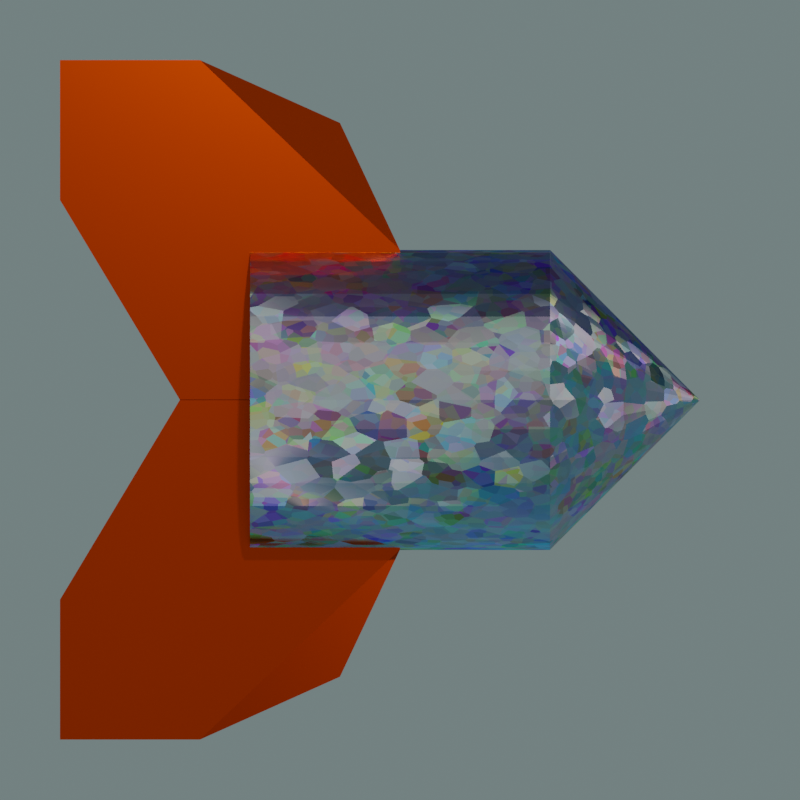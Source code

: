 # Source: Rocket.blend  (saved by Blender 2.81.16; exported with 4.5.12 LTS)
import bpy
from mathutils import Matrix  # noqa: F401  (used for matrix-valued properties, if any)

bpy.ops.wm.read_factory_settings(use_empty=True)
scene = bpy.context.scene
scene.name = 'Scene'

# ---- collections
col_collection = bpy.data.collections.new('Collection'); scene.collection.children.link(col_collection)

# ---- materials (node trees are filled in below, after node groups)
mat_building = bpy.data.materials.new('Building')
mat_building.alpha_threshold = 0.0
mat_building.preview_render_type = 'CUBE'
mat_building.roughness = 0.5
mat_bmd_galvanizedmetal_0021 = bpy.data.materials.new('BMD_GalvanizedMetal_0021')
mat_bmd_galvanizedmetal_0021.alpha_threshold = 0.0
mat_bmd_galvanizedmetal_0021.diffuse_color = (0.3757, 0.3757, 0.3757, 1.0)
mat_bmd_galvanizedmetal_0021.roughness = 0.5
mat_bmd_galvanizedmetal_0021.line_color = (0.0, 0.0, 0.0, 1.0)
mat_material = bpy.data.materials.new('Material')

# ---- material node trees
mat_building.use_nodes = True; mat_building.node_tree.nodes.clear()
_N = mat_building.node_tree.nodes; _L = mat_building.node_tree.links
n0 = _N.new('ShaderNodeOutputMaterial'); n0.name = 'Material Output'; n0.location = (505, 44)
n1 = _N.new('ShaderNodeBsdfGlass'); n1.name = 'Glass BSDF'; n1.location = (-405, 17)
n1.distribution = 'BECKMANN'
n1.inputs[0].default_value = (0.7282, 1.0, 1.0, 1.0)
n2 = _N.new('ShaderNodeBsdfAnisotropic'); n2.name = 'Glossy BSDF'; n2.location = (-405, -165)
n2.distribution = 'BECKMANN'
n2.inputs[0].default_value = (1.0, 1.0, 1.0, 1.0)
n2.inputs[1].default_value = 0.1414
n3 = _N.new('ShaderNodeMixShader'); n3.name = 'Mix Shader'; n3.location = (265, 139)
n4 = _N.new('ShaderNodeBsdfDiffuse'); n4.name = 'Diffuse BSDF'; n4.location = (15, -195)
n4.inputs[0].default_value = (0.3304, 0.3304, 0.3304, 1.0)
n5 = _N.new('ShaderNodeMath'); n5.name = 'Math'; n5.location = (265, 7)
n5.operation = 'MULTIPLY'
n5.inputs[1].default_value = 0.05
n6 = _N.new('ShaderNodeMixShader'); n6.name = 'Mix Shader.001'; n6.location = (15, -64)
n6.inputs[0].default_value = 0.7455
n7 = _N.new('ShaderNodeTexBrick'); n7.name = 'Brick Texture'; n7.location = (15, 310)
n7.offset_frequency = 1
n7.squash_frequency = 3
n7.offset = 0.0
n7.squash = 0.0
n7.inputs[4].default_value = 16.0
n7.inputs[5].default_value = 0.01999
n7.inputs[6].default_value = 0.0
n7.inputs[8].default_value = 0.75
n7.inputs[9].default_value = 0.5
n8 = _N.new('ShaderNodeMapping'); n8.name = 'Mapping'; n8.location = (-405, 307)
n8.inputs[2].default_value = (1.571, -0.7854, -6.497)
n9 = _N.new('ShaderNodeTexCoord'); n9.name = 'Texture Coordinate'; n9.location = (-645, 115)
n10 = _N.new('ShaderNodeDisplacement'); n10.name = 'Displacement'; n10.location = (385, 26)
n10.inputs[1].default_value = 0.0
n10.inputs[2].default_value = 0.1
_L.new(n3.outputs[0], n0.inputs[0])
_L.new(n4.outputs[0], n3.inputs[2])
_L.new(n2.outputs[0], n6.inputs[2])
_L.new(n6.outputs[0], n3.inputs[1])
_L.new(n1.outputs[0], n6.inputs[1])
_L.new(n9.outputs[0], n8.inputs[0])
_L.new(n7.outputs[1], n3.inputs[0])
_L.new(n8.outputs[0], n7.inputs[0])
_L.new(n7.outputs[1], n5.inputs[0])
_L.new(n5.outputs[0], n10.inputs[0])
_L.new(n10.outputs[0], n0.inputs[2])
n0.is_active_output = True
mat_bmd_galvanizedmetal_0021.use_nodes = True; mat_bmd_galvanizedmetal_0021.node_tree.nodes.clear()
_N = mat_bmd_galvanizedmetal_0021.node_tree.nodes; _L = mat_bmd_galvanizedmetal_0021.node_tree.links
n0 = _N.new('ShaderNodeOutputMaterial'); n0.name = 'Material Output'; n0.location = (1316, -193)
n1 = _N.new('ShaderNodeMix'); n1.name = 'Mix.001'; n1.location = (350, 64)
n1.data_type = 'RGBA'
n2 = _N.new('ShaderNodeBsdfAnisotropic'); n2.name = 'Anisotropic BSDF'; n2.location = (940, 18)
n2.distribution = 'BECKMANN'
n2.inputs[1].default_value = 0.75
n2.inputs[2].default_value = 0.5
n3 = _N.new('ShaderNodeTexCoord'); n3.name = 'Texture Coordinate'; n3.location = (-616, -258)
n4 = _N.new('ShaderNodeTexVoronoi'); n4.name = 'Voronoi Texture.001'; n4.location = (113, -75)
n4.inputs[2].default_value = 32.0
n5 = _N.new('ShaderNodeRGBCurve'); n5.name = 'RGB Curves'; n5.location = (-176, 162)
_c = n5.mapping.curves[3]
while len(_c.points) > 2: _c.points.remove(_c.points[-1])
_c.points[0].location = (0.0, 0.9625); _c.points[0].handle_type = 'AUTO'
_c.points[1].location = (0.13636, 0.0); _c.points[1].handle_type = 'AUTO'
_p = _c.points.new(0.25909, 0.925); _p.handle_type = 'AUTO'
_p = _c.points.new(0.38182, 0.00625); _p.handle_type = 'AUTO'
_p = _c.points.new(0.5, 0.93125); _p.handle_type = 'AUTO'
_p = _c.points.new(0.62727, 0.0); _p.handle_type = 'AUTO'
_p = _c.points.new(0.74545, 0.925); _p.handle_type = 'AUTO'
_p = _c.points.new(0.87273, 0.0); _p.handle_type = 'AUTO'
_p = _c.points.new(1.0, 1.0); _p.handle_type = 'AUTO'
n5.mapping.update()
n6 = _N.new('ShaderNodeTexVoronoi'); n6.name = 'Voronoi Texture'; n6.location = (-371, 293)
n6.inputs[2].default_value = 16.0
n7 = _N.new('ShaderNodeTexGradient'); n7.name = 'Gradient Texture'; n7.location = (667, 372)
n8 = _N.new('ShaderNodeTexGradient'); n8.name = 'Gradient Texture.001'; n8.location = (130, 445)
n9 = _N.new('ShaderNodeMix'); n9.name = 'Mix'; n9.location = (771, 146)
n9.data_type = 'RGBA'
n9.inputs[7].default_value = (0.5225, 0.5225, 0.5225, 1.0)
n10 = _N.new('ShaderNodeVectorCurve'); n10.name = 'Vector Curves'; n10.location = (437, -301)
n10.mapping.use_clip = False
_c = n10.mapping.curves[0]
while len(_c.points) > 2: _c.points.remove(_c.points[-1])
_c.points[0].location = (-3.0, 1.0); _c.points[0].handle_type = 'AUTO'
_c.points[1].location = (-2.50909, -2.475); _c.points[1].handle_type = 'AUTO'
_p = _c.points.new(-1.96364, 0.425); _p.handle_type = 'AUTO'
_p = _c.points.new(-1.47273, -2.525); _p.handle_type = 'AUTO'
_p = _c.points.new(-1.0, 0.525); _p.handle_type = 'AUTO'
_p = _c.points.new(-0.54545, -2.425); _p.handle_type = 'AUTO'
_p = _c.points.new(-0.03636, 0.375); _p.handle_type = 'AUTO'
_p = _c.points.new(0.49091, -2.475); _p.handle_type = 'AUTO'
_p = _c.points.new(1.0, 1.0); _p.handle_type = 'AUTO'
_c = n10.mapping.curves[1]
while len(_c.points) > 2: _c.points.remove(_c.points[-1])
_c.points[0].location = (-3.0, -3.0); _c.points[0].handle_type = 'AUTO'
_c.points[1].location = (1.0, 1.0); _c.points[1].handle_type = 'AUTO'
_c = n10.mapping.curves[2]
while len(_c.points) > 2: _c.points.remove(_c.points[-1])
_c.points[0].location = (-3.0, -3.0); _c.points[0].handle_type = 'AUTO'
_c.points[1].location = (1.0, 1.0); _c.points[1].handle_type = 'AUTO'
n10.mapping.update()
_L.new(n3.outputs[0], n10.inputs[1])
_L.new(n10.outputs[0], n2.inputs[5])
_L.new(n3.outputs[0], n6.inputs[0])
_L.new(n9.outputs[2], n2.inputs[0])
_L.new(n3.outputs[0], n4.inputs[0])
_L.new(n1.outputs[2], n9.inputs[6])
_L.new(n5.outputs[0], n1.inputs[6])
_L.new(n5.outputs[0], n10.inputs[0])
_L.new(n6.outputs[1], n9.inputs[0])
_L.new(n6.outputs[1], n5.inputs[1])
_L.new(n4.outputs[1], n1.inputs[7])
_L.new(n2.outputs[0], n0.inputs[0])
n0.is_active_output = True
mat_material.use_nodes = True; mat_material.node_tree.nodes.clear()
_N = mat_material.node_tree.nodes; _L = mat_material.node_tree.links
n0 = _N.new('ShaderNodeOutputMaterial'); n0.name = 'Material Output'; n0.location = (300, 300)
n1 = _N.new('ShaderNodeBsdfPrincipled'); n1.name = 'Principled BSDF'; n1.location = (10, 300)
n1.distribution = 'GGX'
n1.subsurface_method = 'BURLEY'
n1.inputs[0].default_value = (1.0, 0.07324, 0.0, 1.0)
n1.inputs[1].default_value = 1.0
n1.inputs[2].default_value = 0.25
n1.inputs[3].default_value = 1.45
n1.inputs[27].default_value = (0.0, 0.0, 0.0, 1.0)
n1.inputs[28].default_value = 1.0
_L.new(n1.outputs[0], n0.inputs[0])
n0.is_active_output = True

# ---- world
world_world = bpy.data.worlds.new('World'); scene.world = world_world
world_world.use_nodes = True; world_world.node_tree.nodes.clear()
_N = world_world.node_tree.nodes; _L = world_world.node_tree.links
n0 = _N.new('ShaderNodeOutputWorld'); n0.name = 'World Output'; n0.location = (300, 300)
n1 = _N.new('ShaderNodeBackground'); n1.name = 'Background'; n1.location = (10, 300)
n2 = _N.new('ShaderNodeTexSky'); n2.name = 'Sky Texture'; n2.location = (-280, 260)
n2.sky_type = 'HOSEK_WILKIE'
n2.sun_elevation = 1.571
_L.new(n1.outputs[0], n0.inputs[0])
_L.new(n2.outputs[0], n1.inputs[0])
n0.is_active_output = True
world_world.color = (0.05088, 0.05088, 0.05088)
world_world.use_sun_shadow = False
world_world.sun_shadow_jitter_overblur = 0.0

# ---- cameras
cam_camera = bpy.data.cameras.new('Camera')
cam_camera.type = 'ORTHO'
cam_camera.clip_end = 100.0
cam_camera.lens = 46.6
cam_camera.ortho_scale = 4.0

# ---- lights
light_light = bpy.data.lights.new('Light', 'POINT')
light_light.transmission_factor = 0.0
light_light.energy = 1000.0
light_light.shadow_soft_size = 0.1
light_light.shadow_maximum_resolution = 0.006
light_light.use_absolute_resolution = True

# ---- meshes
me_material_preview_mesh = bpy.data.meshes.new('Material_Preview_Mesh')
me_material_preview_mesh.from_pydata([], [], [])
me_material_preview_mesh.materials.append(mat_building)
me_material_preview_mesh.use_remesh_fix_poles = True
me_material_preview_mesh.use_remesh_preserve_attributes = False
me_material_preview_mesh.use_mirror_vertex_groups = False
me_material_preview_mesh.update()
me_cone = bpy.data.meshes.new('Cone')
me_cone.from_pydata([(0.0, 1.0, -1.0), (0.1951, 0.9808, -1.0), (0.3827, 0.9239, -1.0), (0.5556, 0.8315, -1.0), (0.7071, 0.7071, -1.0), (0.8315, 0.5556, -1.0), (0.9239, 0.3827, -1.0), (0.9808, 0.1951, -1.0), (1.0, 7.55e-08, -1.0), (0.9808, -0.1951, -1.0), (0.9239, -0.3827, -1.0), (0.8315, -0.5556, -1.0), (0.7071, -0.7071, -1.0), (0.5556, -0.8315, -1.0), (0.3827, -0.9239, -1.0), (0.1951, -0.9808, -1.0), (-3.258e-07, -1.0, -1.0), (-0.1951, -0.9808, -1.0), (-0.3827, -0.9239, -1.0), (-0.5556, -0.8315, -1.0), (-0.7071, -0.7071, -1.0), (-0.8315, -0.5556, -1.0), (-0.9239, -0.3827, -1.0), (0.0, 0.0, 1.0), (-0.9808, -0.1951, -1.0), (-1.0, 9.656e-07, -1.0), (-0.9808, 0.1951, -1.0), (-0.9239, 0.3827, -1.0), (-0.8315, 0.5556, -1.0), (-0.7071, 0.7071, -1.0), (-0.5556, 0.8315, -1.0), (-0.3827, 0.9239, -1.0), (-0.1951, 0.9808, -1.0), (1.002, -0.0009934, -4.998), (1.0, -3.927e-05, -0.998), (0.9827, -0.1961, -4.998), (0.9812, -0.1951, -0.9979), (0.9257, -0.3837, -4.998), (0.9242, -0.3827, -0.9978), (0.8331, -0.5565, -4.998), (0.8316, -0.5556, -0.9978), (0.7087, -0.708, -4.998), (0.7072, -0.7071, -0.9978), (0.5571, -0.8323, -4.998), (0.5556, -0.8314, -0.9979), (0.3841, -0.9247, -4.999), (0.3826, -0.9237, -0.9981), (0.1965, -0.9815, -4.999), (0.195, -0.9805, -0.9983), (0.001352, -1.001, -4.999), (-0.0001432, -0.9996, -0.9986), (-0.1938, -0.9813, -4.999), (-0.1952, -0.9803, -0.9989), (-0.3813, -0.9243, -5.0), (-0.3828, -0.9233, -0.9992), (-0.5542, -0.8318, -5.0), (-0.5557, -0.8308, -0.9996), (-0.7057, -0.7073, -5.0), (-0.7072, -0.7063, -0.9999), (-0.83, -0.5557, -5.001), (-0.8315, -0.5547, -1.0), (-0.9223, -0.3827, -5.001), (-0.9238, -0.3818, -1.001), (-0.9791, -0.1951, -5.001), (-0.9806, -0.1941, -1.001), (-0.9982, 3.959e-05, -5.001), (-0.9997, 0.0009937, -1.001), (-0.9789, 0.1951, -5.002), (-0.9804, 0.1961, -1.001), (-0.9219, 0.3827, -5.002), (-0.9234, 0.3837, -1.001), (-0.8294, 0.5556, -5.002), (-0.8309, 0.5565, -1.001), (-0.705, 0.7071, -5.002), (-0.7064, 0.708, -1.001), (-0.5533, 0.8314, -5.002), (-0.5548, 0.8323, -1.001), (-0.3804, 0.9237, -5.001), (-0.3819, 0.9247, -1.001), (-0.1927, 0.9805, -5.001), (-0.1942, 0.9815, -1.001), (0.002386, 0.9996, -5.001), (0.000891, 1.001, -1.0), (0.1975, 0.9803, -5.001), (0.196, 0.9813, -1.0), (0.3851, 0.9233, -5.0), (0.3836, 0.9243, -0.9998), (0.5579, 0.8308, -5.0), (0.5564, 0.8318, -0.9995), (0.7094, 0.7063, -5.0), (0.7079, 0.7073, -0.9991), (0.8337, 0.5547, -4.999), (0.8322, 0.5557, -0.9988), (0.926, 0.3818, -4.999), (0.9246, 0.3827, -0.9985), (0.9829, 0.1941, -4.999), (0.9814, 0.1951, -0.9982)], [], [(0, 23, 1), (1, 23, 2), (2, 23, 3), (3, 23, 4), (4, 23, 5), (5, 23, 6), (6, 23, 7), (7, 23, 8), (8, 23, 9), (9, 23, 10), (10, 23, 11), (11, 23, 12), (12, 23, 13), (13, 23, 14), (14, 23, 15), (15, 23, 16), (16, 23, 17), (17, 23, 18), (18, 23, 19), (19, 23, 20), (20, 23, 21), (21, 23, 22), (22, 23, 24), (24, 23, 25), (25, 23, 26), (26, 23, 27), (27, 23, 28), (28, 23, 29), (29, 23, 30), (30, 23, 31), (31, 23, 32), (32, 23, 0), (0, 1, 2, 3, 4, 5, 6, 7, 8, 9, 10, 11, 12, 13, 14, 15, 16, 17, 18, 19, 20, 21, 22, 24, 25, 26, 27, 28, 29, 30, 31, 32), (33, 34, 36, 35), (35, 36, 38, 37), (37, 38, 40, 39), (39, 40, 42, 41), (41, 42, 44, 43), (43, 44, 46, 45), (45, 46, 48, 47), (47, 48, 50, 49), (49, 50, 52, 51), (51, 52, 54, 53), (53, 54, 56, 55), (55, 56, 58, 57), (57, 58, 60, 59), (59, 60, 62, 61), (61, 62, 64, 63), (63, 64, 66, 65), (65, 66, 68, 67), (67, 68, 70, 69), (69, 70, 72, 71), (71, 72, 74, 73), (73, 74, 76, 75), (75, 76, 78, 77), (77, 78, 80, 79), (79, 80, 82, 81), (81, 82, 84, 83), (83, 84, 86, 85), (85, 86, 88, 87), (87, 88, 90, 89), (89, 90, 92, 91), (91, 92, 94, 93), (36, 34, 96, 94, 92, 90, 88, 86, 84, 82, 80, 78, 76, 74, 72, 70, 68, 66, 64, 62, 60, 58, 56, 54, 52, 50, 48, 46, 44, 42, 40, 38), (93, 94, 96, 95), (95, 96, 34, 33), (33, 35, 37, 39, 41, 43, 45, 47, 49, 51, 53, 55, 57, 59, 61, 63, 65, 67, 69, 71, 73, 75, 77, 79, 81, 83, 85, 87, 89, 91, 93, 95)])
_uv = me_cone.uv_layers.new(name='UVMap')
_uv.uv.foreach_set('vector', [0.5, 0.7467, 1.0, 0.7467, 0.5, 0.6777, 0.5, 0.6777, 1.0, 0.7467, 0.5, 0.6114, 0.5, 0.6114, 1.0, 0.7467, 0.5, 0.5504, 0.5, 0.5504, 1.0, 0.7467, 0.5, 0.4968, 0.5, 0.4968, 1.0, 0.7467, 0.5, 0.5504, 0.5, 0.5504, 1.0, 0.7467, 0.5, 0.6114, 0.5, 0.6114, 1.0, 0.7467, 0.5, 0.6777, 0.5, 0.6777, 1.0, 0.7467, 0.5, 0.7467, 0.5, 0.7467, 1.0, 0.7467, 0.5, 0.8156, 0.5, 0.8156, 1.0, 0.7467, 0.5, 0.8819, 0.5, 0.8819, 1.0, 0.7467, 0.5, 0.943, 0.5, 0.943, 1.0, 0.7467, 0.5, 0.9965, 0.5, 0.4968, 1.0, 0.7467, 0.5, 0.5504, 0.5, 0.5504, 1.0, 0.7467, 0.5, 0.6114, 0.5, 0.6114, 1.0, 0.7467, 0.5, 0.6777, 0.5, 0.6777, 1.0, 0.7467, 0.5, 0.7467, 0.5, 0.7467, 1.0, 0.7467, 0.5, 0.8156, 0.5, 0.8156, 1.0, 0.7467, 0.5, 0.8819, 0.5, 0.8819, 1.0, 0.7467, 0.5, 0.943, 0.5, 0.943, 1.0, 0.7467, 0.5, 0.9965, 0.5, 0.9965, 1.0, 0.7467, 0.5, 0.943, 0.5, 0.943, 1.0, 0.7467, 0.5, 0.8819, 0.5, 0.8819, 1.0, 0.7467, 0.5, 0.8156, 0.5, 0.8156, 1.0, 0.7467, 0.5, 0.7467, 0.5, 0.7467, 1.0, 0.7467, 0.5, 0.6777, 0.5, 0.6777, 1.0, 0.7467, 0.5, 0.6114, 0.5, 0.6114, 1.0, 0.7467, 0.5, 0.5504, 0.5, 0.5504, 1.0, 0.7467, 0.5, 0.4968, 0.5, 0.9965, 1.0, 0.7467, 0.5, 0.943, 0.5, 0.943, 1.0, 0.7467, 0.5, 0.8819, 0.5, 0.8819, 1.0, 0.7467, 0.5, 0.8156, 0.5, 0.8156, 1.0, 0.7467, 0.5, 0.7467, 0.75, 0.49, 0.7968, 0.4854, 0.8418, 0.4717, 0.8833, 0.4496, 0.9197, 0.4197, 0.9496, 0.3833, 0.9717, 0.3418, 0.9854, 0.2968, 0.99, 0.25, 0.9854, 0.2032, 0.9717, 0.1582, 0.9496, 0.1167, 0.9197, 0.08029, 0.8833, 0.05045, 0.8418, 0.02827, 0.7968, 0.01461, 0.75, 0.01, 0.7032, 0.01461, 0.6582, 0.02827, 0.6167, 0.05045, 0.5803, 0.08029, 0.5504, 0.1167, 0.5283, 0.1582, 0.5146, 0.2032, 0.51, 0.25, 0.5146, 0.2968, 0.5283, 0.3418, 0.5504, 0.3833, 0.5803, 0.4197, 0.6167, 0.4496, 0.6582, 0.4717, 0.7032, 0.4854, 1.192e-07, 0.5, 0.5, 0.5, 0.5, 0.5156, 5.96e-08, 0.5156, 5.96e-08, 0.5156, 0.5, 0.5156, 0.5, 0.5312, 5.96e-08, 0.5313, 5.96e-08, 0.5313, 0.5, 0.5312, 0.5, 0.5469, 5.96e-08, 0.5469, 5.96e-08, 0.5469, 0.5, 0.5469, 0.5, 0.5625, 5.96e-08, 0.5625, 5.96e-08, 0.5625, 0.5, 0.5625, 0.5, 0.5781, 5.96e-08, 0.5781, 5.96e-08, 0.5781, 0.5, 0.5781, 0.5, 0.5938, 5.96e-08, 0.5938, 5.96e-08, 0.5938, 0.5, 0.5938, 0.5, 0.6094, 5.96e-08, 0.6094, 5.96e-08, 0.6094, 0.5, 0.6094, 0.5, 0.625, 5.96e-08, 0.625, 5.96e-08, 0.625, 0.5, 0.625, 0.5, 0.6406, 5.96e-08, 0.6406, 5.96e-08, 0.6406, 0.5, 0.6406, 0.5, 0.6563, 5.96e-08, 0.6563, 5.96e-08, 0.6563, 0.5, 0.6563, 0.5, 0.6719, 5.96e-08, 0.6719, 5.96e-08, 0.6719, 0.5, 0.6719, 0.5, 0.6875, 5.96e-08, 0.6875, 5.96e-08, 0.6875, 0.5, 0.6875, 0.5, 0.7031, 5.96e-08, 0.7031, 5.96e-08, 0.7031, 0.5, 0.7031, 0.5, 0.7188, 5.96e-08, 0.7188, 5.96e-08, 0.7188, 0.5, 0.7188, 0.5, 0.7344, 5.96e-08, 0.7344, 5.96e-08, 0.7344, 0.5, 0.7344, 0.5, 0.75, 5.96e-08, 0.75, 5.96e-08, 0.75, 0.5, 0.75, 0.5, 0.7656, 5.96e-08, 0.7656, 5.96e-08, 0.7656, 0.5, 0.7656, 0.5, 0.7812, 5.96e-08, 0.7813, 5.96e-08, 0.7813, 0.5, 0.7812, 0.5, 0.7969, 5.96e-08, 0.7969, 5.96e-08, 0.7969, 0.5, 0.7969, 0.5, 0.8125, 5.96e-08, 0.8125, 5.96e-08, 0.8125, 0.5, 0.8125, 0.5, 0.8281, 5.96e-08, 0.8281, 5.96e-08, 0.8281, 0.5, 0.8281, 0.5, 0.8438, 8.941e-08, 0.8438, 8.941e-08, 0.8438, 0.5, 0.8438, 0.5, 0.8594, 8.941e-08, 0.8594, 8.941e-08, 0.8594, 0.5, 0.8594, 0.5, 0.875, 8.941e-08, 0.875, 8.941e-08, 0.875, 0.5, 0.875, 0.5, 0.8906, 8.941e-08, 0.8906, 8.941e-08, 0.8906, 0.5, 0.8906, 0.5, 0.9062, 8.941e-08, 0.9063, 8.941e-08, 0.9063, 0.5, 0.9062, 0.5, 0.9219, 8.941e-08, 0.9219, 8.941e-08, 0.9219, 0.5, 0.9219, 0.5, 0.9375, 8.941e-08, 0.9375, 8.941e-08, 0.9375, 0.5, 0.9375, 0.5, 0.9531, 8.941e-08, 0.9531, 8.941e-08, 0.9531, 0.5, 0.9531, 0.5, 0.9688, 8.941e-08, 0.9688, 0.7746, 0.4999, 0.7254, 0.4999, 0.6771, 0.4903, 0.6316, 0.4715, 0.5907, 0.4441, 0.5559, 0.4093, 0.5285, 0.3684, 0.5097, 0.3229, 0.5001, 0.2746, 0.5001, 0.2254, 0.5097, 0.1771, 0.5285, 0.1316, 0.5559, 0.0907, 0.5907, 0.05589, 0.6316, 0.02854, 0.6771, 0.009703, 0.7254, 9.99e-05, 0.7746, 9.99e-05, 0.8229, 0.009704, 0.8684, 0.02854, 0.9093, 0.05589, 0.9441, 0.0907, 0.9715, 0.1316, 0.9903, 0.1771, 0.9999, 0.2254, 0.9999, 0.2746, 0.9903, 0.3229, 0.9715, 0.3684, 0.9441, 0.4093, 0.9093, 0.4441, 0.8684, 0.4715, 0.8229, 0.4903, 8.941e-08, 0.9688, 0.5, 0.9688, 0.5, 0.9844, 8.941e-08, 0.9844, 8.941e-08, 0.9844, 0.5, 0.9844, 0.5, 1.0, 8.941e-08, 1.0, 0.75, 0.49, 0.7968, 0.4854, 0.8418, 0.4717, 0.8833, 0.4496, 0.9197, 0.4197, 0.9496, 0.3833, 0.9717, 0.3418, 0.9854, 0.2968, 0.99, 0.25, 0.9854, 0.2032, 0.9717, 0.1582, 0.9496, 0.1167, 0.9197, 0.08029, 0.8833, 0.05045, 0.8418, 0.02827, 0.7968, 0.01461, 0.75, 0.01, 0.7032, 0.01461, 0.6582, 0.02827, 0.6167, 0.05045, 0.5803, 0.08029, 0.5504, 0.1167, 0.5283, 0.1582, 0.5146, 0.2032, 0.51, 0.25, 0.5146, 0.2968, 0.5283, 0.3418, 0.5504, 0.3833, 0.5803, 0.4197, 0.6167, 0.4496, 0.6582, 0.4717, 0.7032, 0.4854])
me_cone.materials.append(mat_bmd_galvanizedmetal_0021)
me_cone.use_remesh_fix_poles = True
me_cone.use_remesh_preserve_attributes = False
me_cone.use_mirror_vertex_groups = False
me_cone.update()
me_cube = bpy.data.meshes.new('Cube')
me_cube.from_pydata([(-0.1, -1.0, -1.0), (-0.7, -1.0, 0.7), (-0.1, 1.0, -1.0), (-0.7, 1.0, 0.7), (1.0, -1.0, -1.0), (0.7, -1.48, 0.3859), (1.0, 1.0, -1.0), (0.4, 0.52, 0.3859), (-0.1, 0.0, -1.0), (-0.7, -1.0, 0.0), (-0.7, 3.212e-07, 0.7), (-0.7, 1.0, 0.0), (0.0, 1.0, -1.0), (-0.3, 1.0, 0.7), (1.0, 1.0, -0.25), (1.0, 0.0, -1.0), (0.4, -0.48, 0.3859), (1.0, -1.0, -0.25), (0.0, -1.0, -1.0), (0.0, -1.0, 0.7), (-0.3, 0.0, 0.7), (0.0, 0.0, -1.0), (0.0, -1.0, 0.0), (1.0, 0.0, -0.25), (0.0, 1.0, 0.0), (-0.7, 0.0, 0.0)], [], [(25, 10, 3, 11), (24, 13, 7, 14), (23, 16, 5, 17), (22, 19, 1, 9), (21, 15, 4, 18), (20, 10, 1, 19), (16, 20, 19, 5), (7, 13, 20, 16), (13, 3, 10, 20), (8, 21, 18, 0), (2, 12, 21, 8), (12, 6, 15, 21), (18, 22, 9, 0), (4, 17, 22, 18), (17, 5, 19, 22), (15, 23, 17, 4), (6, 14, 23, 15), (14, 7, 16, 23), (12, 24, 14, 6), (2, 11, 24, 12), (11, 3, 13, 24), (8, 25, 11, 2), (0, 9, 25, 8), (9, 1, 10, 25)])
_uv = me_cube.uv_layers.new(name='UVMap')
_uv.uv.foreach_set('vector', [0.5, 0.125, 0.625, 0.125, 0.625, 0.25, 0.5, 0.25, 0.5, 0.375, 0.625, 0.375, 0.625, 0.5, 0.5, 0.5, 0.5, 0.625, 0.625, 0.625, 0.625, 0.75, 0.5, 0.75, 0.5, 0.875, 0.625, 0.875, 0.625, 1.0, 0.5, 1.0, 0.25, 0.625, 0.375, 0.625, 0.375, 0.75, 0.25, 0.75, 0.75, 0.625, 0.875, 0.625, 0.875, 0.75, 0.75, 0.75, 0.625, 0.625, 0.75, 0.625, 0.75, 0.75, 0.625, 0.75, 0.625, 0.5, 0.75, 0.5, 0.75, 0.625, 0.625, 0.625, 0.75, 0.5, 0.875, 0.5, 0.875, 0.625, 0.75, 0.625, 0.125, 0.625, 0.25, 0.625, 0.25, 0.75, 0.125, 0.75, 0.125, 0.5, 0.25, 0.5, 0.25, 0.625, 0.125, 0.625, 0.25, 0.5, 0.375, 0.5, 0.375, 0.625, 0.25, 0.625, 0.375, 0.875, 0.5, 0.875, 0.5, 1.0, 0.375, 1.0, 0.375, 0.75, 0.5, 0.75, 0.5, 0.875, 0.375, 0.875, 0.5, 0.75, 0.625, 0.75, 0.625, 0.875, 0.5, 0.875, 0.375, 0.625, 0.5, 0.625, 0.5, 0.75, 0.375, 0.75, 0.375, 0.5, 0.5, 0.5, 0.5, 0.625, 0.375, 0.625, 0.5, 0.5, 0.625, 0.5, 0.625, 0.625, 0.5, 0.625, 0.375, 0.375, 0.5, 0.375, 0.5, 0.5, 0.375, 0.5, 0.375, 0.25, 0.5, 0.25, 0.5, 0.375, 0.375, 0.375, 0.5, 0.25, 0.625, 0.25, 0.625, 0.375, 0.5, 0.375, 0.375, 0.125, 0.5, 0.125, 0.5, 0.25, 0.375, 0.25, 0.375, 0.0, 0.5, 0.0, 0.5, 0.125, 0.375, 0.125, 0.5, 0.0, 0.625, 0.0, 0.625, 0.125, 0.5, 0.125])
me_cube.materials.append(mat_material)
me_cube.use_remesh_fix_poles = True
me_cube.use_remesh_preserve_attributes = False
me_cube.use_mirror_vertex_groups = False
me_cube.update()

# ---- objects
ob_light = bpy.data.objects.new('Light', light_light)
ob_camera = bpy.data.objects.new('Camera', cam_camera)
ob_material_preview_dummy = bpy.data.objects.new('Material_Preview_Dummy', me_material_preview_mesh)
ob_cone = bpy.data.objects.new('Cone', me_cone)
ob_cube = bpy.data.objects.new('Cube', me_cube)
ob_empty = bpy.data.objects.new('Empty', None)

# ---- transforms, parenting, visibility, modifiers, constraints
ob_light.location = (0.0, -8.0, 4.0)
ob_light.lock_rotations_4d = False
ob_light.empty_display_type = 'ARROWS'
ob_light.color = (0.0, 0.0, 0.0, 0.0)
ob_light.lineart.crease_threshold = 0.0
ob_camera.location = (0.0, -2.0, 0.0)
ob_camera.rotation_euler = (1.571, 0.0, 0.0)
ob_camera.lock_rotations_4d = False
ob_camera.empty_display_type = 'ARROWS'
ob_camera.color = (0.0, 0.0, 0.0, 0.0)
ob_camera.display_type = 'WIRE'
ob_camera.lineart.crease_threshold = 0.0
ob_material_preview_dummy.location = (0.0, 0.0, 0.0)
ob_material_preview_dummy.hide_select = True
ob_material_preview_dummy.hide_render = True
ob_material_preview_dummy.lineart.crease_threshold = 0.0
ob_cone.location = (1.125, 0.0, 0.0)
ob_cone.rotation_euler = (-0.0, 1.572, -0.0)
ob_cone.scale = (0.7501, 0.7501, 0.375)
ob_cone.lineart.crease_threshold = 0.0
ob_cube.location = (-1.0, 0.0, 1.0)
ob_cube.scale = (1.0, 0.125, 1.0)
ob_cube.lineart.crease_threshold = 0.0
_m = ob_cube.modifiers.new('Array', 'ARRAY')
_m.constant_offset_displace = (0.0, 0.0, 0.0)
_m.relative_offset_displace = (0.0, 0.0, -1.175)
_m.use_object_offset = True
_m.offset_object = ob_empty
ob_empty.location = (-1.0, 0.0, 1.0)
ob_empty.scale = (1.0, 0.125, -1.0)
ob_empty.lineart.crease_threshold = 0.0

# ---- collection membership
col_collection.objects.link(ob_light)
col_collection.objects.link(ob_camera)
col_collection.objects.link(ob_material_preview_dummy)
col_collection.objects.link(ob_cone)
col_collection.objects.link(ob_cube)
col_collection.objects.link(ob_empty)

# ---- scene / render settings (as saved in the file)
scene.camera = ob_camera
scene.frame_start = 1; scene.frame_end = 250; scene.frame_set(23)
scene.render.engine = 'CYCLES'
scene.render.resolution_x = 192
scene.render.resolution_y = 192
scene.render.film_transparent = True
scene.cycles.samples = 128
scene.cycles.sampling_pattern = 'TABULATED_SOBOL'
scene.cycles.use_adaptive_sampling = False
scene.cycles.use_light_tree = False
scene.cycles.film_transparent_glass = True
scene.view_settings.view_transform = 'Filmic'
bpy.context.view_layer.update()

